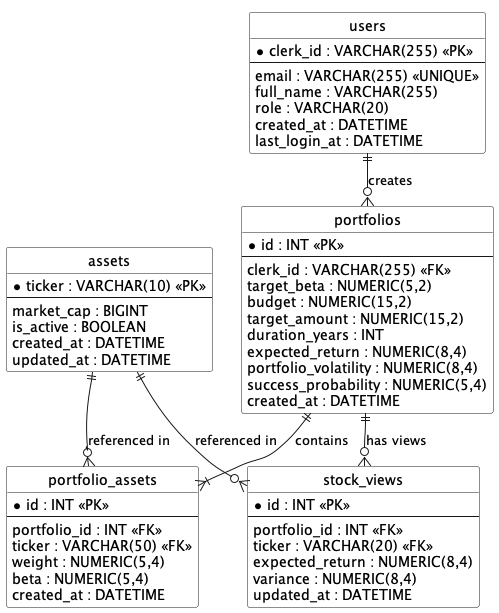

The diagram above was rendered by PlantUML. Its source (embedded in the PNG):
@startuml
!pragma layout smetana
skinparam monochrome true
skinparam shadowing false
skinparam backgroundcolor white
skinparam classBackgroundColor white

' ตั้งค่าสไตล์ของ ER Diagram ให้เป็น Crow's Foot
hide circle
' skinparam linetype ortho (Removed for better Smetana rendering)
skinparam monochrome true
skinparam shadowing false
skinparam nodesep 60
skinparam ranksep 60

' นิยาม Entities และตาราง
entity "users" as users {
  * clerk_id : VARCHAR(255) <<PK>>
  --
  email : VARCHAR(255) <<UNIQUE>>
  full_name : VARCHAR(255)
  role : VARCHAR(20)
  created_at : DATETIME
  last_login_at : DATETIME
}

entity "assets" as assets {
  * ticker : VARCHAR(10) <<PK>>
  --
  market_cap : BIGINT
  is_active : BOOLEAN
  created_at : DATETIME
  updated_at : DATETIME
}

entity "portfolios" as portfolios {
  * id : INT <<PK>>
  --
  clerk_id : VARCHAR(255) <<FK>>
  target_beta : NUMERIC(5,2)
  budget : NUMERIC(15,2)
  target_amount : NUMERIC(15,2)
  duration_years : INT
  expected_return : NUMERIC(8,4)
  portfolio_volatility : NUMERIC(8,4)
  success_probability : NUMERIC(5,4)
  created_at : DATETIME
}

entity "portfolio_assets" as portfolio_assets {
  * id : INT <<PK>>
  --
  portfolio_id : INT <<FK>>
  ticker : VARCHAR(50) <<FK>>
  weight : NUMERIC(5,4)
  beta : NUMERIC(5,4)
  created_at : DATETIME
}

entity "stock_views" as stock_views {
  * id : INT <<PK>>
  --
  portfolio_id : INT <<FK>>
  ticker : VARCHAR(20) <<FK>>
  expected_return : NUMERIC(8,4)
  variance : NUMERIC(8,4)
  updated_at : DATETIME
}

' นิยามความสัมพันธ์ (Relationships) แบบ Crow's Foot

' ผู้ใช้ 1 คน สามารถสร้างได้หลายพอร์ต (1 to Many)
users ||--o{ portfolios : "creates"

' พอร์ต 1 พอร์ต ประกอบด้วยสัดส่วนสินทรัพย์หลายตัว (1 to Many)
portfolios ||--|{ portfolio_assets : "contains"

' พอร์ต 1 พอร์ต มีมุมมองการลงทุนได้หลายตัวสำหรับ Black-Litterman (1 to Many)
portfolios ||--o{ stock_views : "has views"

' สินทรัพย์อ้างอิงไปยังสัดส่วนการลงทุน (1 to Many)
assets ||--o{ portfolio_assets : "referenced in"

' สินทรัพย์อ้างอิงไปยังมุมมองการลงทุน (1 to Many)
assets ||--o{ stock_views : "referenced in"

@enduml